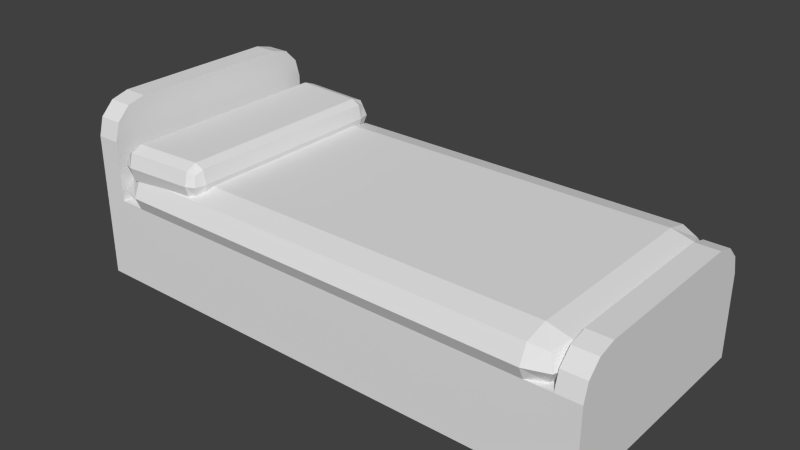 # Source: SmallBed.blend  (saved by Blender 2.68.0; exported with 4.5.12 LTS)
import bpy
from mathutils import Matrix  # noqa: F401  (used for matrix-valued properties, if any)

bpy.ops.wm.read_factory_settings(use_empty=True)
scene = bpy.context.scene
scene.name = 'Scene'

# ---- collections
col_collection_1 = bpy.data.collections.new('Collection 1'); scene.collection.children.link(col_collection_1)

# ---- materials (node trees are filled in below, after node groups)
mat_material = bpy.data.materials.new('Material')
mat_material.alpha_threshold = 0.0
mat_material.use_transparent_shadow = False
mat_material.roughness = 0.5
mat_material.line_color = (0.0, 0.0, 0.0, 1.0)

# ---- material node trees

# ---- world
world_world = bpy.data.worlds.new('World'); scene.world = world_world
world_world.color = (0.05088, 0.05088, 0.05088)
world_world.use_sun_shadow = False
world_world.sun_shadow_jitter_overblur = 0.0
world_world.cycles.sampling_method = 'MANUAL'
world_world.cycles.sample_map_resolution = 256

# ---- meshes
me_cube = bpy.data.meshes.new('Cube')
me_cube.from_pydata([(-1.83, 0.9012, 0.8918), (-1.83, 0.9012, 1.199), (-1.234, 0.9886, 1.046), (-1.821, -1.03, 1.046), (-1.144, 0.8592, 1.046), (-1.928, 0.9072, 1.046), (-1.242, 0.8652, 1.199), (-1.821, 1.03, 1.046), (-1.234, -0.9886, 1.046), (-1.83, -0.9012, 0.8918), (-1.83, -0.9012, 1.199), (-1.144, -0.8592, 1.046), (-1.928, -0.9072, 1.046), (-1.242, -0.8652, 1.199), (-1.824, -0.9977, 0.9302), (-1.169, 0.8607, 0.9302), (-1.903, 0.9057, 0.9302), (-1.236, 0.9578, 0.9302), (-1.824, -0.9977, 1.161), (-1.169, 0.8607, 1.161), (-1.903, 0.9057, 1.161), (-1.236, 0.9578, 1.161), (-1.163, 0.9528, 1.046), (-1.897, 1.003, 1.046), (-1.897, -1.003, 1.046), (-1.163, -0.9528, 1.046), (-1.236, -0.9578, 0.9302), (-1.824, 0.9977, 0.9302), (-1.236, -0.9578, 1.161), (-1.824, 0.9977, 1.161), (-1.169, -0.8607, 0.9302), (-1.903, -0.9057, 0.9302), (-1.169, -0.8607, 1.161), (-1.903, -0.9057, 1.161), (-1.183, -0.9302, 0.9601), (-1.88, -0.9763, 0.9601), (-1.88, 0.9763, 0.9601), (-1.183, 0.9302, 0.9601), (-1.183, -0.9302, 1.131), (-1.88, -0.9763, 1.131), (-1.88, 0.9763, 1.131), (-1.183, 0.9302, 1.131), (-1.783, -0.7859, 0.6083), (-1.783, -0.7859, 1.004), (-2.037, 0.7859, 0.8062), (2.037, -0.7859, 0.8062), (-1.783, 1.048, 0.8062), (-1.783, -1.048, 0.8062), (-1.783, 0.7859, 1.004), (-1.783, 0.7859, 0.6083), (-2.037, -0.7859, 0.8062), (2.037, 0.7859, 0.8062), (1.783, -0.7859, 0.6083), (1.783, -0.7859, 1.004), (1.783, 1.048, 0.8062), (1.783, -1.048, 0.8062), (1.783, 0.7859, 1.004), (1.783, 0.7859, 0.6083), (1.974, -0.7859, 0.6578), (-1.783, 0.9824, 0.6578), (-1.783, -0.9824, 0.6578), (-1.974, 0.7859, 0.6578), (1.974, -0.7859, 0.9546), (-1.783, 0.9824, 0.9546), (-1.783, -0.9824, 0.9546), (-1.974, 0.7859, 0.9546), (-1.974, 0.9824, 0.8062), (-1.974, -0.9824, 0.8062), (1.974, -0.9824, 0.8062), (1.974, 0.9824, 0.8062), (1.974, 0.7859, 0.6578), (-1.974, -0.7859, 0.6578), (1.974, 0.7859, 0.9546), (-1.974, -0.7859, 0.9546), (1.783, 0.9824, 0.6578), (1.783, -0.9824, 0.6578), (1.783, 0.9824, 0.9546), (1.783, -0.9824, 0.9546), (1.924, 0.9314, 0.6963), (1.924, -0.9314, 0.6963), (-1.924, -0.9314, 0.6963), (-1.924, 0.9314, 0.6963), (1.924, 0.9314, 0.9162), (1.924, -0.9314, 0.9162), (-1.924, -0.9314, 0.9162), (-1.924, 0.9314, 0.9162), (2.2, 1.0, 0.0), (2.2, -1.0, 0.0), (-2.2, -1.0, -2.208e-07), (-2.2, 1.0, -2.208e-07), (2.0, 1.0, 0.7), (2.0, -1.0, 0.7), (-2.0, -1.0, 0.7), (-2.0, 1.0, 0.7), (2.0, -0.7, 1.0), (2.0, -0.85, 0.9598), (2.0, -0.9598, 0.85), (2.0, 0.9598, 0.85), (2.0, 0.85, 0.9598), (2.0, 0.7, 1.0), (-2.0, 1.0, 1.2), (-2.0, 0.9598, 1.35), (-2.0, 0.85, 1.46), (-2.0, 0.7, 1.5), (-2.0, -0.7, 1.5), (-2.0, -0.85, 1.46), (-2.0, -0.9598, 1.35), (-2.0, -1.0, 1.2), (2.2, 1.0, 0.7), (2.2, -1.0, 0.7), (2.2, -0.7, 1.0), (2.2, -0.85, 0.9598), (2.2, -0.9598, 0.85), (2.2, 0.9598, 0.85), (2.2, 0.85, 0.9598), (2.2, 0.7, 1.0), (-2.2, 1.0, 1.2), (-2.2, 0.9598, 1.35), (-2.2, 0.85, 1.46), (-2.2, 0.7, 1.5), (-2.2, -0.7, 1.5), (-2.2, -0.85, 1.46), (-2.2, -0.9598, 1.35), (-2.2, -1.0, 1.2)], [], [(0, 16, 36, 27), (1, 29, 40, 20), (2, 21, 41, 22), (2, 22, 37, 17), (3, 18, 39, 24), (3, 24, 35, 14), (4, 15, 37, 22), (4, 22, 41, 19), (5, 20, 40, 23), (5, 23, 36, 16), (10, 33, 39, 18), (1, 20, 33, 10), (9, 26, 14), (1, 10, 13, 6), (1, 6, 21, 29), (7, 23, 40, 29), (7, 29, 21, 2), (7, 27, 36, 23), (8, 25, 38, 28), (8, 28, 18, 3), (8, 26, 34, 25), (5, 12, 33, 20), (12, 31, 35, 24), (9, 14, 35, 31), (12, 24, 39, 33), (4, 11, 30, 15), (11, 32, 38, 25), (4, 19, 32, 11), (11, 25, 34, 30), (17, 0, 27), (8, 3, 14, 26), (13, 10, 18, 28), (7, 2, 17, 27), (13, 28, 38, 32), (6, 19, 41, 21), (6, 13, 32, 19), (5, 16, 31, 12), (42, 60, 80, 71), (43, 73, 84, 64), (44, 65, 85, 66), (44, 66, 81, 61), (45, 62, 83, 68), (45, 68, 79, 58), (46, 59, 81, 66), (46, 66, 85, 63), (47, 64, 84, 67), (47, 67, 80, 60), (53, 77, 83, 62), (43, 64, 77, 53), (49, 61, 81, 59), (43, 53, 56, 48), (43, 48, 65, 73), (50, 67, 84, 73), (50, 73, 65, 44), (50, 71, 80, 67), (51, 69, 82, 72), (51, 72, 62, 45), (51, 70, 78, 69), (47, 55, 77, 64), (55, 75, 79, 68), (52, 58, 79, 75), (55, 68, 83, 77), (46, 54, 74, 59), (54, 76, 82, 69), (46, 63, 76, 54), (54, 69, 78, 74), (57, 74, 78, 70), (51, 45, 58, 70), (56, 53, 62, 72), (50, 44, 61, 71), (56, 72, 82, 76), (48, 63, 85, 65), (48, 56, 76, 63), (47, 60, 75, 55), (97, 113, 108, 90), (87, 91, 92, 88), (90, 86, 89, 93), (103, 102, 118, 119), (123, 107, 106, 122), (118, 102, 101, 117), (98, 114, 113, 97), (95, 111, 110, 94), (112, 109, 110, 111), (115, 108, 113, 114), (110, 109, 108, 115), (96, 112, 111, 95), (99, 115, 114, 98), (91, 109, 112, 96), (110, 115, 99, 94), (87, 109, 91), (86, 108, 109, 87), (119, 118, 121, 120), (86, 90, 108), (119, 120, 104, 103), (105, 104, 120, 121), (117, 101, 100, 116), (118, 117, 116, 89), (122, 106, 105, 121), (106, 107, 104, 105), (104, 107, 92), (102, 103, 100, 101), (93, 100, 103), (104, 92, 93, 103), (99, 90, 91, 94), (98, 97, 90, 99), (95, 94, 91, 96), (90, 93, 92, 91), (88, 92, 107, 123), (93, 89, 116, 100), (123, 122, 121, 88), (118, 89, 88, 121)])
_uv = me_cube.uv_layers.new(name='UVMap')
_uv.uv.foreach_set('vector', [0.1182, 0.4425, 0.1231, 0.4197, 0.1413, 0.4266, 0.1473, 0.4422, 0.167, 0.3948, 0.1673, 0.4067, 0.1593, 0.4058, 0.1571, 0.3962, 0.2417, 0.4204, 0.2354, 0.4049, 0.2437, 0.4037, 0.2515, 0.413, 0.2417, 0.4204, 0.2515, 0.413, 0.2645, 0.4261, 0.255, 0.44, 0.1617, 0.1473, 0.1668, 0.1614, 0.1587, 0.1623, 0.152, 0.1527, 0.1617, 0.1473, 0.152, 0.1527, 0.1404, 0.1373, 0.1538, 0.1293, 0.2612, 0.4014, 0.2805, 0.4147, 0.2645, 0.4261, 0.2515, 0.413, 0.2612, 0.4014, 0.2515, 0.413, 0.2437, 0.4037, 0.2453, 0.3939, 0.142, 0.4039, 0.1571, 0.3962, 0.1593, 0.4058, 0.1524, 0.4148, 0.142, 0.4039, 0.1524, 0.4148, 0.1413, 0.4266, 0.1231, 0.4197, 0.1668, 0.1736, 0.1565, 0.1721, 0.1587, 0.1623, 0.1668, 0.1614, 0.167, 0.3948, 0.1571, 0.3962, 0.1565, 0.1721, 0.1668, 0.1736, 0.1452, 0.11, 0.2541, 0.1249, 0.1538, 0.1293, 0.167, 0.3948, 0.1668, 0.1736, 0.2346, 0.1735, 0.2349, 0.3929, 0.167, 0.3948, 0.2349, 0.3929, 0.2354, 0.4049, 0.1673, 0.4067, 0.1619, 0.4215, 0.1524, 0.4148, 0.1593, 0.4058, 0.1673, 0.4067, 0.1619, 0.4215, 0.1673, 0.4067, 0.2354, 0.4049, 0.2417, 0.4204, 0.1619, 0.4215, 0.1473, 0.4422, 0.1413, 0.4266, 0.1524, 0.4148, 0.2409, 0.1457, 0.2511, 0.153, 0.2433, 0.1626, 0.2348, 0.1616, 0.2409, 0.1457, 0.2348, 0.1616, 0.1668, 0.1614, 0.1617, 0.1473, 0.2409, 0.1457, 0.2541, 0.1249, 0.2643, 0.1392, 0.2511, 0.153, 0.142, 0.4039, 0.1408, 0.1638, 0.1565, 0.1721, 0.1571, 0.3962, 0.1408, 0.1638, 0.1223, 0.1493, 0.1404, 0.1373, 0.152, 0.1527, 0.1452, 0.11, 0.1538, 0.1293, 0.1404, 0.1373, 0.1284, 0.1217, 0.1408, 0.1638, 0.152, 0.1527, 0.1587, 0.1623, 0.1565, 0.1721, 0.2612, 0.4014, 0.2614, 0.1646, 0.2805, 0.151, 0.2805, 0.4147, 0.2614, 0.1646, 0.245, 0.1725, 0.2433, 0.1626, 0.2511, 0.153, 0.2612, 0.4014, 0.2453, 0.3939, 0.245, 0.1725, 0.2614, 0.1646, 0.2614, 0.1646, 0.2511, 0.153, 0.2643, 0.1392, 0.2805, 0.151, 0.255, 0.44, 0.1477, 0.4613, 0.1473, 0.4422, 0.2409, 0.1457, 0.1617, 0.1473, 0.1538, 0.1293, 0.2541, 0.1249, 0.2346, 0.1735, 0.1668, 0.1736, 0.1668, 0.1614, 0.2348, 0.1616, 0.1619, 0.4215, 0.2417, 0.4204, 0.255, 0.44, 0.1473, 0.4422, 0.2346, 0.1735, 0.2348, 0.1616, 0.2433, 0.1626, 0.245, 0.1725, 0.2349, 0.3929, 0.2453, 0.3939, 0.2437, 0.4037, 0.2354, 0.4049, 0.2349, 0.3929, 0.2346, 0.1735, 0.245, 0.1725, 0.2453, 0.3939, 0.142, 0.4039, 0.1231, 0.4197, 0.1223, 0.1493, 0.1408, 0.1638, 0.3524, 0.01289, 0.4039, 0.01673, 0.3871, 0.0452, 0.3581, 0.06314, 0.4314, 0.08929, 0.4067, 0.08845, 0.4124, 0.06986, 0.4304, 0.06397, 0.3851, 0.2988, 0.4075, 0.2911, 0.4132, 0.3098, 0.4024, 0.3206, 0.3851, 0.2988, 0.4024, 0.3206, 0.3881, 0.3344, 0.3597, 0.3167, 0.9413, 0.08083, 0.9188, 0.0886, 0.913, 0.06973, 0.9239, 0.05874, 0.9413, 0.08083, 0.9239, 0.05874, 0.9382, 0.04495, 0.9669, 0.06269, 0.4235, 0.3376, 0.4048, 0.3628, 0.3881, 0.3344, 0.4024, 0.3206, 0.4235, 0.3376, 0.4024, 0.3206, 0.4132, 0.3098, 0.4314, 0.3157, 0.4226, 0.04207, 0.4304, 0.06397, 0.4124, 0.06986, 0.4016, 0.05908, 0.4226, 0.04207, 0.4016, 0.05908, 0.3871, 0.0452, 0.4039, 0.01673, 0.8934, 0.08984, 0.8946, 0.06368, 0.913, 0.06973, 0.9188, 0.0886, 0.4314, 0.08929, 0.4304, 0.06397, 0.8946, 0.06368, 0.8934, 0.08984, 0.3537, 0.3663, 0.3597, 0.3167, 0.3881, 0.3344, 0.4048, 0.3628, 0.4314, 0.08929, 0.8934, 0.08984, 0.8945, 0.2914, 0.4325, 0.2901, 0.4314, 0.08929, 0.4325, 0.2901, 0.4075, 0.2911, 0.4067, 0.08845, 0.3848, 0.08109, 0.4016, 0.05908, 0.4124, 0.06986, 0.4067, 0.08845, 0.3848, 0.08109, 0.4067, 0.08845, 0.4075, 0.2911, 0.3851, 0.2988, 0.3848, 0.08109, 0.3581, 0.06314, 0.3871, 0.0452, 0.4016, 0.05908, 0.9416, 0.2999, 0.9247, 0.3221, 0.9138, 0.3113, 0.9195, 0.2924, 0.9416, 0.2999, 0.9195, 0.2924, 0.9188, 0.0886, 0.9413, 0.08083, 0.9416, 0.2999, 0.9685, 0.3181, 0.9392, 0.336, 0.9247, 0.3221, 0.4226, 0.04207, 0.9027, 0.04137, 0.8946, 0.06368, 0.4304, 0.06397, 0.9027, 0.04137, 0.9215, 0.01679, 0.9382, 0.04495, 0.9239, 0.05874, 0.9725, 0.01289, 0.9669, 0.06269, 0.9382, 0.04495, 0.9215, 0.01679, 0.9027, 0.04137, 0.9239, 0.05874, 0.913, 0.06973, 0.8946, 0.06368, 0.4235, 0.3376, 0.9036, 0.3396, 0.9223, 0.3643, 0.4048, 0.3628, 0.9036, 0.3396, 0.8956, 0.3173, 0.9138, 0.3113, 0.9247, 0.3221, 0.4235, 0.3376, 0.4314, 0.3157, 0.8956, 0.3173, 0.9036, 0.3396, 0.9036, 0.3396, 0.9247, 0.3221, 0.9392, 0.336, 0.9223, 0.3643, 0.9738, 0.3685, 0.9223, 0.3643, 0.9392, 0.336, 0.9685, 0.3181, 0.9416, 0.2999, 0.9413, 0.08083, 0.9669, 0.06269, 0.9685, 0.3181, 0.8945, 0.2914, 0.8934, 0.08984, 0.9188, 0.0886, 0.9195, 0.2924, 0.3848, 0.08109, 0.3851, 0.2988, 0.3597, 0.3167, 0.3581, 0.06314, 0.8945, 0.2914, 0.9195, 0.2924, 0.9138, 0.3113, 0.8956, 0.3173, 0.4325, 0.2901, 0.4314, 0.3157, 0.4132, 0.3098, 0.4075, 0.2911, 0.4325, 0.2901, 0.8945, 0.2914, 0.8956, 0.3173, 0.4314, 0.3157, 0.4226, 0.04207, 0.4039, 0.01673, 0.9215, 0.01679, 0.9027, 0.04137, 0.9424, 0.7714, 0.9694, 0.7714, 0.9694, 0.7924, 0.9424, 0.7924, 0.9695, 0.3834, 0.9425, 0.4779, 0.4027, 0.4779, 0.3757, 0.3835, 0.9424, 0.7924, 0.9694, 0.8868, 0.376, 0.8866, 0.403, 0.7922, 0.05157, 0.732, 0.05157, 0.753, 0.02459, 0.753, 0.02459, 0.732, 0.02459, 0.4803, 0.05157, 0.4803, 0.05157, 0.5013, 0.02459, 0.5013, 0.02459, 0.753, 0.05157, 0.753, 0.05157, 0.7739, 0.02459, 0.7739, 0.9424, 0.7505, 0.9694, 0.7505, 0.9694, 0.7714, 0.9424, 0.7714, 0.9425, 0.5198, 0.9695, 0.5198, 0.9695, 0.5407, 0.9425, 0.5407, 0.8075, 0.5062, 0.8278, 0.5008, 0.7873, 0.5413, 0.7927, 0.521, 0.7873, 0.7301, 0.8278, 0.7706, 0.8075, 0.7652, 0.7927, 0.7504, 0.7873, 0.5413, 0.8278, 0.5008, 0.8278, 0.7706, 0.7873, 0.7301, 0.9425, 0.4988, 0.9695, 0.4988, 0.9695, 0.5198, 0.9425, 0.5198, 0.9425, 0.7295, 0.9694, 0.7295, 0.9694, 0.7505, 0.9424, 0.7505, 0.9425, 0.4779, 0.9695, 0.4779, 0.9695, 0.4988, 0.9425, 0.4988, 0.9695, 0.5407, 0.9694, 0.7295, 0.9425, 0.7295, 0.9425, 0.5407, 0.9695, 0.3834, 0.9695, 0.4779, 0.9425, 0.4779, 0.9222, 0.7706, 0.8278, 0.7706, 0.8278, 0.5008, 0.9222, 0.5008, 0.1181, 0.9907, 0.09789, 0.9853, 0.3272, 0.9853, 0.307, 0.9907, 0.9694, 0.8868, 0.9424, 0.7924, 0.9694, 0.7924, 0.02459, 0.732, 0.02459, 0.5432, 0.05157, 0.5432, 0.05157, 0.732, 0.05157, 0.5222, 0.05157, 0.5432, 0.02459, 0.5432, 0.02459, 0.5222, 0.02459, 0.7739, 0.05157, 0.7739, 0.05157, 0.7949, 0.02459, 0.7949, 0.09789, 0.9853, 0.08308, 0.9704, 0.07766, 0.9502, 0.07766, 0.7883, 0.02459, 0.5013, 0.05157, 0.5013, 0.05157, 0.5222, 0.02459, 0.5222, 0.07181, 0.5081, 0.09204, 0.5027, 0.05157, 0.5432, 0.05699, 0.523, 0.05157, 0.5432, 0.09204, 0.5027, 0.1595, 0.5027, 0.05699, 0.7523, 0.05157, 0.732, 0.09204, 0.7725, 0.07181, 0.7671, 0.1595, 0.7725, 0.09204, 0.7725, 0.05157, 0.732, 0.05157, 0.5432, 0.1595, 0.5027, 0.1595, 0.7725, 0.05157, 0.732, 0.7395, 0.732, 0.6991, 0.7725, 0.6991, 0.5027, 0.7395, 0.5432, 0.7341, 0.7523, 0.7193, 0.7671, 0.6991, 0.7725, 0.7395, 0.732, 0.7341, 0.523, 0.7395, 0.5432, 0.6991, 0.5027, 0.7193, 0.5081, 0.6991, 0.7725, 0.1595, 0.7725, 0.1595, 0.5027, 0.6991, 0.5027, 0.02459, 0.3185, 0.05157, 0.4129, 0.05157, 0.4803, 0.02459, 0.4803, 0.05157, 0.8623, 0.02459, 0.9568, 0.02459, 0.7949, 0.05157, 0.7949, 0.3474, 0.9502, 0.342, 0.9704, 0.3272, 0.9853, 0.3474, 0.7883, 0.09789, 0.9853, 0.07766, 0.7883, 0.3474, 0.7883, 0.3272, 0.9853])
me_cube.materials.append(mat_material)
me_cube.use_remesh_preserve_volume = False
me_cube.use_remesh_preserve_attributes = False
me_cube.use_mirror_vertex_groups = False
me_cube.update()

# ---- objects
ob_cube = bpy.data.objects.new('Cube', me_cube)

# ---- transforms, parenting, visibility, modifiers, constraints
ob_cube.location = (0.0, 0.0, 0.0)
ob_cube.lock_rotations_4d = False
ob_cube.empty_display_type = 'ARROWS'
ob_cube.lineart.crease_threshold = 0.0

# ---- collection membership
col_collection_1.objects.link(ob_cube)

# ---- scene / render settings (as saved in the file)
scene.frame_start = 1; scene.frame_end = 250; scene.frame_set(1)
scene.render.engine = 'BLENDER_EEVEE_NEXT'
scene.render.image_settings.color_mode = 'RGB'
scene.render.image_settings.compression = 90
scene.render.resolution_percentage = 50
scene.render.dither_intensity = 0.0
scene.render.bake_margin = 2
scene.render.bake_bias = 0.0
scene.cycles.use_denoising = False
scene.cycles.samples = 10
scene.cycles.sampling_pattern = 'TABULATED_SOBOL'
scene.cycles.light_sampling_threshold = 0.0
scene.cycles.use_adaptive_sampling = False
scene.cycles.use_light_tree = False
scene.cycles.blur_glossy = 0.0
scene.cycles.volume_bounces = 1
scene.cycles.pixel_filter_type = 'GAUSSIAN'
scene.cycles.sample_clamp_indirect = 0.0
scene.view_settings.view_transform = 'Standard'
bpy.context.view_layer.update()

# ---- added for rendering (the .blend has no active camera and no usable light): camera, sun
cam_auto = bpy.data.cameras.new('AutoCamera')
cam_auto.lens = 50.0
cam_auto.sensor_width = 36.0
cam_auto.clip_end = 1000.0
ob_auto_camera = bpy.data.objects.new('AutoCamera', cam_auto)
scene.collection.objects.link(ob_auto_camera)
ob_auto_camera.location = (4.71791, -5.66149, 4.52433)
ob_auto_camera.rotation_euler = (1.09748, -7.21219e-08, 0.694738)
scene.camera = ob_auto_camera
light_auto_sun = bpy.data.lights.new('AutoSun', 'SUN')
light_auto_sun.energy = 3.0
light_auto_sun.angle = 0.0523599
ob_auto_sun = bpy.data.objects.new('AutoSun', light_auto_sun)
scene.collection.objects.link(ob_auto_sun)
ob_auto_sun.rotation_euler = (0.872665, 0.174533, 0.523599)
bpy.context.view_layer.update()

